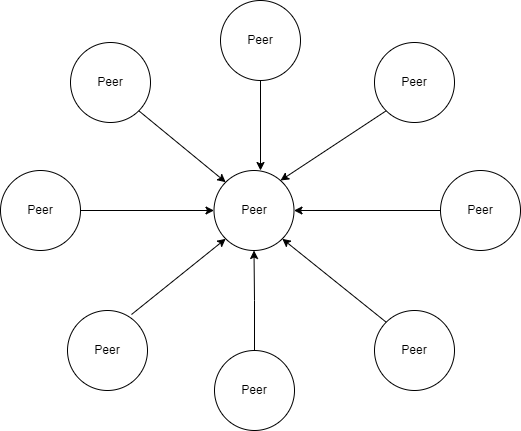

The diagram above was exported from draw.io. Its source (the exported page's mxGraphModel, read from the mxfile embedded in the PNG):
<mxGraphModel dx="1155" dy="582" grid="1" gridSize="10" guides="1" tooltips="1" connect="1" arrows="1" fold="1" page="1" pageScale="1" pageWidth="827" pageHeight="1169" math="0" shadow="0">
  <root>
    <mxCell id="0" />
    <mxCell id="1" parent="0" />
    <mxCell id="rCFpdztGa81MY6b2EWGb-1" value="Peer" style="ellipse;whiteSpace=wrap;html=1;aspect=fixed;" vertex="1" parent="1">
      <mxGeometry x="373.5" y="170" width="80" height="80" as="geometry" />
    </mxCell>
    <mxCell id="rCFpdztGa81MY6b2EWGb-2" value="Peer" style="ellipse;whiteSpace=wrap;html=1;aspect=fixed;fontStyle=0" vertex="1" parent="1">
      <mxGeometry x="230" y="42" width="80" height="80" as="geometry" />
    </mxCell>
    <mxCell id="rCFpdztGa81MY6b2EWGb-12" style="edgeStyle=orthogonalEdgeStyle;rounded=0;orthogonalLoop=1;jettySize=auto;html=1;" edge="1" parent="1" source="rCFpdztGa81MY6b2EWGb-3">
      <mxGeometry relative="1" as="geometry">
        <mxPoint x="420" y="170" as="targetPoint" />
      </mxGeometry>
    </mxCell>
    <mxCell id="rCFpdztGa81MY6b2EWGb-3" value="Peer" style="ellipse;whiteSpace=wrap;html=1;aspect=fixed;fontStyle=0" vertex="1" parent="1">
      <mxGeometry x="380" width="80" height="80" as="geometry" />
    </mxCell>
    <mxCell id="rCFpdztGa81MY6b2EWGb-4" value="Peer" style="ellipse;whiteSpace=wrap;html=1;aspect=fixed;fontStyle=0" vertex="1" parent="1">
      <mxGeometry x="534" y="42" width="80" height="80" as="geometry" />
    </mxCell>
    <mxCell id="rCFpdztGa81MY6b2EWGb-15" style="edgeStyle=orthogonalEdgeStyle;rounded=0;orthogonalLoop=1;jettySize=auto;html=1;" edge="1" parent="1" source="rCFpdztGa81MY6b2EWGb-5" target="rCFpdztGa81MY6b2EWGb-1">
      <mxGeometry relative="1" as="geometry" />
    </mxCell>
    <mxCell id="rCFpdztGa81MY6b2EWGb-5" value="Peer" style="ellipse;whiteSpace=wrap;html=1;aspect=fixed;fontStyle=0" vertex="1" parent="1">
      <mxGeometry x="600" y="170" width="80" height="80" as="geometry" />
    </mxCell>
    <mxCell id="rCFpdztGa81MY6b2EWGb-6" value="Peer" style="ellipse;whiteSpace=wrap;html=1;aspect=fixed;fontStyle=0" vertex="1" parent="1">
      <mxGeometry x="534" y="310" width="80" height="80" as="geometry" />
    </mxCell>
    <mxCell id="rCFpdztGa81MY6b2EWGb-13" style="edgeStyle=orthogonalEdgeStyle;rounded=0;orthogonalLoop=1;jettySize=auto;html=1;entryX=0.5;entryY=1;entryDx=0;entryDy=0;" edge="1" parent="1" source="rCFpdztGa81MY6b2EWGb-7" target="rCFpdztGa81MY6b2EWGb-1">
      <mxGeometry relative="1" as="geometry" />
    </mxCell>
    <mxCell id="rCFpdztGa81MY6b2EWGb-7" value="Peer" style="ellipse;whiteSpace=wrap;html=1;aspect=fixed;fontStyle=0" vertex="1" parent="1">
      <mxGeometry x="374" y="350" width="80" height="80" as="geometry" />
    </mxCell>
    <mxCell id="rCFpdztGa81MY6b2EWGb-8" value="Peer" style="ellipse;whiteSpace=wrap;html=1;aspect=fixed;fontStyle=0" vertex="1" parent="1">
      <mxGeometry x="227" y="310" width="80" height="80" as="geometry" />
    </mxCell>
    <mxCell id="rCFpdztGa81MY6b2EWGb-16" style="edgeStyle=orthogonalEdgeStyle;rounded=0;orthogonalLoop=1;jettySize=auto;html=1;entryX=0;entryY=0.5;entryDx=0;entryDy=0;" edge="1" parent="1" source="rCFpdztGa81MY6b2EWGb-9" target="rCFpdztGa81MY6b2EWGb-1">
      <mxGeometry relative="1" as="geometry" />
    </mxCell>
    <mxCell id="rCFpdztGa81MY6b2EWGb-9" value="Peer" style="ellipse;whiteSpace=wrap;html=1;aspect=fixed;fontStyle=0" vertex="1" parent="1">
      <mxGeometry x="160" y="170" width="80" height="80" as="geometry" />
    </mxCell>
    <mxCell id="rCFpdztGa81MY6b2EWGb-11" value="" style="endArrow=classic;html=1;rounded=0;exitX=1;exitY=1;exitDx=0;exitDy=0;entryX=0;entryY=0;entryDx=0;entryDy=0;" edge="1" parent="1" source="rCFpdztGa81MY6b2EWGb-2" target="rCFpdztGa81MY6b2EWGb-1">
      <mxGeometry width="50" height="50" relative="1" as="geometry">
        <mxPoint x="390" y="230" as="sourcePoint" />
        <mxPoint x="440" y="180" as="targetPoint" />
      </mxGeometry>
    </mxCell>
    <mxCell id="rCFpdztGa81MY6b2EWGb-17" value="" style="endArrow=classic;html=1;rounded=0;exitX=0.8;exitY=0.05;exitDx=0;exitDy=0;exitPerimeter=0;entryX=0;entryY=1;entryDx=0;entryDy=0;" edge="1" parent="1" source="rCFpdztGa81MY6b2EWGb-8" target="rCFpdztGa81MY6b2EWGb-1">
      <mxGeometry width="50" height="50" relative="1" as="geometry">
        <mxPoint x="390" y="230" as="sourcePoint" />
        <mxPoint x="440" y="180" as="targetPoint" />
      </mxGeometry>
    </mxCell>
    <mxCell id="rCFpdztGa81MY6b2EWGb-18" value="" style="endArrow=classic;html=1;rounded=0;exitX=0;exitY=1;exitDx=0;exitDy=0;" edge="1" parent="1" source="rCFpdztGa81MY6b2EWGb-4">
      <mxGeometry width="50" height="50" relative="1" as="geometry">
        <mxPoint x="390" y="230" as="sourcePoint" />
        <mxPoint x="440" y="180" as="targetPoint" />
      </mxGeometry>
    </mxCell>
    <mxCell id="rCFpdztGa81MY6b2EWGb-19" value="" style="endArrow=classic;html=1;rounded=0;exitX=0;exitY=0;exitDx=0;exitDy=0;entryX=1;entryY=1;entryDx=0;entryDy=0;" edge="1" parent="1" source="rCFpdztGa81MY6b2EWGb-6" target="rCFpdztGa81MY6b2EWGb-1">
      <mxGeometry width="50" height="50" relative="1" as="geometry">
        <mxPoint x="390" y="230" as="sourcePoint" />
        <mxPoint x="440" y="180" as="targetPoint" />
      </mxGeometry>
    </mxCell>
  </root>
</mxGraphModel>